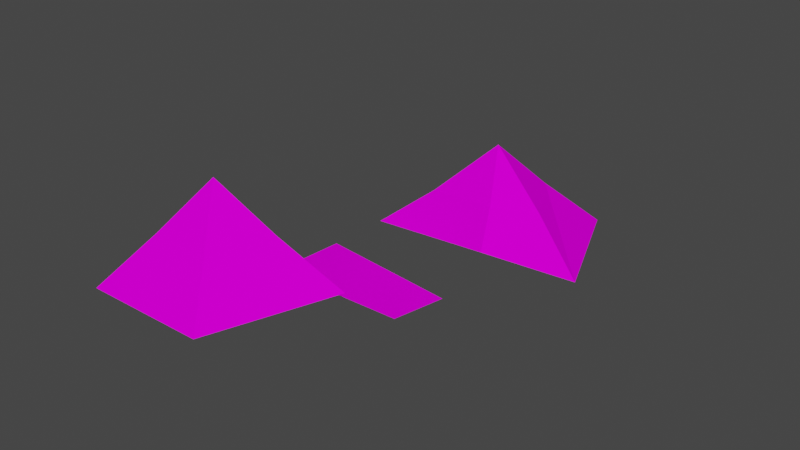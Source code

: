 # Source: C9L1.blend  (saved by Blender 3.5.10; exported with 4.5.12 LTS)
import bpy
from mathutils import Matrix  # noqa: F401  (used for matrix-valued properties, if any)

bpy.ops.wm.read_factory_settings(use_empty=True)
scene = bpy.context.scene
scene.name = 'Scene'

# ---- collections
col_collection = bpy.data.collections.new('Collection'); scene.collection.children.link(col_collection)
col_room2 = bpy.data.collections.new('Room2'); scene.collection.children.link(col_room2)

# ---- images (referenced by path relative to the original .blend; pixels are not part of the script)
import os
ASSET_DIR = os.environ.get("B2B_ASSET_DIR", "")  # directory of the original .blend (textures are referenced by path, not embedded)
HERE = os.path.dirname(os.path.abspath(__file__))  # packed textures are extracted next to this script under _unpacked/

def load_image(name, relpath, width, height, colorspace="sRGB"):
    """Load a texture the original file referenced (path relative to the .blend, or extracted next to this script)."""
    p = next((c for c in (os.path.join(HERE, relpath), os.path.join(ASSET_DIR, relpath)) if relpath and os.path.exists(c)), "")
    if p:
        img = bpy.data.images.load(p, check_existing=True)
        img.name = name
    else:  # same state as the original file: an image datablock whose file is absent (Cycles renders it pink)
        img = bpy.data.images.new(name, width, height)
        img.source = "FILE"
        img.filepath = "//" + (relpath or name)
    img.colorspace_settings.name = colorspace
    return img
img_tx_cliff_400_png = load_image('tx_cliff_400.png', 'tx_cliff_400.png', 1024, 1024, 'sRGB')
img_tx_cliff_ledge_400_png = load_image('tx_cliff_ledge_400.png', 'tx_cliff_ledge_400.png', 1024, 1024, 'sRGB')
img_tx_grass_dark_200_png = load_image('tx_grass_dark_200.png', 'tx_grass_dark_200.png', 1024, 1024, 'sRGB')

# ---- materials (node trees are filled in below, after node groups)
mat_uv_cliff_400 = bpy.data.materials.new('uv_cliff_400')
mat_uv_cliff_400.use_transparent_shadow = False
mat_uv_cliff_ledge_400 = bpy.data.materials.new('uv_cliff_ledge_400')
mat_uv_cliff_ledge_400.use_transparent_shadow = False
mat_uv_grass = bpy.data.materials.new('uv_grass')
mat_uv_grass.use_transparent_shadow = False

# ---- material node trees
mat_uv_cliff_400.use_nodes = True; mat_uv_cliff_400.node_tree.nodes.clear()
_N = mat_uv_cliff_400.node_tree.nodes; _L = mat_uv_cliff_400.node_tree.links
n0 = _N.new('ShaderNodeBsdfPrincipled'); n0.name = 'Principled BSDF'; n0.location = (10, 300)
n0.distribution = 'GGX'
n0.subsurface_method = 'RANDOM_WALK_SKIN'
n0.inputs[3].default_value = 1.45
n0.inputs[13].default_value = 0.0
n0.inputs[27].default_value = (0.0, 0.0, 0.0, 1.0)
n0.inputs[28].default_value = 1.0
n1 = _N.new('ShaderNodeOutputMaterial'); n1.name = 'Material Output'; n1.location = (300, 300)
n2 = _N.new('ShaderNodeTexImage'); n2.name = 'Image Texture'; n2.location = (-330, 213)
n2.image = img_tx_cliff_400_png
_L.new(n0.outputs[0], n1.inputs[0])
_L.new(n2.outputs[0], n0.inputs[0])
n1.is_active_output = True
mat_uv_cliff_ledge_400.use_nodes = True; mat_uv_cliff_ledge_400.node_tree.nodes.clear()
_N = mat_uv_cliff_ledge_400.node_tree.nodes; _L = mat_uv_cliff_ledge_400.node_tree.links
n0 = _N.new('ShaderNodeBsdfPrincipled'); n0.name = 'Principled BSDF'; n0.location = (10, 300)
n0.distribution = 'GGX'
n0.subsurface_method = 'RANDOM_WALK_SKIN'
n0.inputs[3].default_value = 1.45
n0.inputs[13].default_value = 0.0
n0.inputs[27].default_value = (0.0, 0.0, 0.0, 1.0)
n0.inputs[28].default_value = 1.0
n1 = _N.new('ShaderNodeOutputMaterial'); n1.name = 'Material Output'; n1.location = (300, 300)
n2 = _N.new('ShaderNodeTexImage'); n2.name = 'Image Texture'; n2.location = (-330, 213)
n2.image = img_tx_cliff_ledge_400_png
_L.new(n0.outputs[0], n1.inputs[0])
_L.new(n2.outputs[0], n0.inputs[0])
n1.is_active_output = True
mat_uv_grass.use_nodes = True; mat_uv_grass.node_tree.nodes.clear()
_N = mat_uv_grass.node_tree.nodes; _L = mat_uv_grass.node_tree.links
n0 = _N.new('ShaderNodeBsdfPrincipled'); n0.name = 'Principled BSDF'; n0.location = (10, 300)
n0.distribution = 'GGX'
n0.subsurface_method = 'RANDOM_WALK_SKIN'
n0.inputs[3].default_value = 1.45
n0.inputs[13].default_value = 0.0
n0.inputs[27].default_value = (0.0, 0.0, 0.0, 1.0)
n0.inputs[28].default_value = 1.0
n1 = _N.new('ShaderNodeOutputMaterial'); n1.name = 'Material Output'; n1.location = (300, 300)
n2 = _N.new('ShaderNodeTexImage'); n2.name = 'Image Texture'; n2.location = (-330, 213)
n2.image = img_tx_grass_dark_200_png
_L.new(n0.outputs[0], n1.inputs[0])
_L.new(n2.outputs[0], n0.inputs[0])
n1.is_active_output = True

# ---- world
world_world = bpy.data.worlds.new('World'); scene.world = world_world
world_world.use_nodes = True; world_world.node_tree.nodes.clear()
_N = world_world.node_tree.nodes; _L = world_world.node_tree.links
n0 = _N.new('ShaderNodeOutputWorld'); n0.name = 'World Output'; n0.location = (300, 300)
n1 = _N.new('ShaderNodeBackground'); n1.name = 'Background'; n1.location = (10, 300)
n1.inputs[0].default_value = (0.05088, 0.05088, 0.05088, 1.0)
_L.new(n1.outputs[0], n0.inputs[0])
n0.is_active_output = True
world_world.color = (0.05088, 0.05088, 0.05088)
world_world.use_sun_shadow = False
world_world.sun_shadow_jitter_overblur = 0.0

# ---- meshes
me_plane = bpy.data.meshes.new('Plane')
me_plane.from_pydata([(1.32, -166.3, 68.3), (33.31, -119.5, 68.3), (1.32, -166.3, 68.3), (38.47, -109.3, 57.74), (25.33, -111.6, 57.91), (21.45, -124.8, 56.64), (36.19, -125.7, 57.64), (45.08, -121.4, 57.34), (0.2147, -159.5, 57.07), (-9.554, -162.7, 57.96), (-5.401, -175.5, 57.96), (8.04, -175.5, 57.96), (13.07, -162.2, 58.3), (45.87, -99.28, 47.69), (18.01, -101.3, 47.69), (9.551, -128.2, 46.93), (37.3, -129.9, 49.59), (56.38, -125.2, 47.69), (-1.42, -153.9, 45.49), (-21.28, -158.9, 47.69), (-12.65, -185.5, 47.69), (15.29, -185.5, 47.69), (26.1, -157.6, 48.55), (2.146, -134.3, 41.41), (34.13, -138.0, 41.41), (0.8907, -150.5, 41.41), (31.68, -149.9, 41.41), (9.767, -101.6, 41.41), (-23.25, -156.8, 41.41), (17.15, -93.02, 41.41), (47.68, -92.3, 41.41), (58.44, -97.56, 41.41), (71.14, -130.8, 41.41)], [(23, 27), (25, 28), (27, 29), (29, 30), (30, 31), (31, 32)], [(1, 3, 4), (1, 4, 5), (1, 5, 6), (1, 6, 7), (1, 7, 3), (2, 8, 9), (2, 9, 10), (2, 10, 11), (2, 11, 12), (2, 12, 8), (17, 13, 3, 7), (16, 17, 7, 6), (15, 16, 6, 5), (14, 15, 5, 4), (13, 14, 4, 3), (18, 19, 9, 8), (19, 20, 10, 9), (20, 21, 11, 10), (21, 22, 12, 11), (22, 18, 8, 12), (23, 24, 26, 25)])
_uv = me_plane.uv_layers.new(name='UVMap')
_uv.uv.foreach_set('vector', [7.163, 14.16, 8.194, 12.05, 5.566, 12.08, -23.39, 14.16, -21.81, 12.08, -24.47, 11.83, 7.163, 14.16, 4.791, 11.83, 7.738, 12.03, 7.163, 14.16, 7.738, 12.03, 9.516, 11.97, -23.39, 14.16, -23.77, 11.97, -21.35, 12.05, 0.7639, 14.16, 0.5429, 11.91, -1.411, 12.09, -32.75, 14.16, -32.05, 12.09, -34.6, 12.09, 0.7639, 14.16, -0.5802, 12.09, 2.108, 12.09, 0.7639, -32.75, 2.108, -34.6, 3.115, -31.94, 0.7639, 14.16, 3.115, 12.16, 0.5429, 11.91, 11.78, -24.53, 9.674, -19.36, 8.194, -21.35, 9.516, -23.77, 7.961, 10.42, 11.78, 10.04, 9.516, 11.97, 7.738, 12.03, 2.41, 9.887, 7.961, 10.42, 7.738, 12.03, 4.791, 11.83, 4.101, -19.76, 2.41, -25.13, 4.791, -24.47, 5.566, -21.81, 9.674, 10.04, 4.101, 10.04, 5.566, 12.08, 8.194, 12.05, 0.216, 9.597, -3.756, 10.04, -1.411, 12.09, 0.5429, 11.91, -3.756, -31.29, -2.03, -36.6, -0.5802, -34.6, -1.411, -32.05, -2.03, 10.04, 3.557, 10.04, 2.108, 12.09, -0.5802, 12.09, 3.557, -36.6, 5.72, -31.03, 3.115, -31.94, 2.108, -34.6, 5.72, 10.21, 0.216, 9.597, 0.5429, 11.91, 3.115, 12.16, 0.0, 0.0, 0.0, 0.0, 0.0, 0.0, 0.0, 0.0])
me_plane.materials.append(mat_uv_cliff_400)
me_plane.materials.append(mat_uv_cliff_ledge_400)
me_plane.materials.append(mat_uv_grass)
me_plane.update()

# ---- objects
ob_empty = bpy.data.objects.new('Empty', None)
ob_plane = bpy.data.objects.new('Plane', me_plane)

# ---- transforms, parenting, visibility, modifiers, constraints
ob_empty.location = (-10.52, -108.6, 4.292e-06)
ob_empty.rotation_euler = (0.0, -0.0, 3.142)
ob_empty.scale = (35.88, 35.88, 35.88)
ob_empty.empty_display_type = 'IMAGE'
ob_empty.empty_display_size = 5.0
ob_plane.location = (0.0, 0.0, -4.768e-07)

# ---- collection membership
scene.collection.objects.link(ob_empty)
col_collection.objects.link(ob_plane)

# ---- scene / render settings (as saved in the file)
scene.frame_start = 1; scene.frame_end = 250; scene.frame_set(193)
scene.render.engine = 'BLENDER_EEVEE_NEXT'
scene.cycles.sampling_pattern = 'TABULATED_SOBOL'
scene.cycles.use_light_tree = False
scene.view_settings.view_transform = 'Filmic'
bpy.context.view_layer.update()

# ---- added for rendering (the .blend has no active camera and no usable light): camera, sun
cam_auto = bpy.data.cameras.new('AutoCamera')
cam_auto.lens = 50.0
cam_auto.sensor_width = 36.0
cam_auto.clip_end = 2197.67
ob_auto_camera = bpy.data.objects.new('AutoCamera', cam_auto)
scene.collection.objects.link(ob_auto_camera)
ob_auto_camera.location = (149.167, -289.17, 155.035)
ob_auto_camera.rotation_euler = (1.09748, -7.21219e-08, 0.694738)
scene.camera = ob_auto_camera
light_auto_sun = bpy.data.lights.new('AutoSun', 'SUN')
light_auto_sun.energy = 3.0
light_auto_sun.angle = 0.0523599
ob_auto_sun = bpy.data.objects.new('AutoSun', light_auto_sun)
scene.collection.objects.link(ob_auto_sun)
ob_auto_sun.rotation_euler = (0.872665, 0.174533, 0.523599)
bpy.context.view_layer.update()
